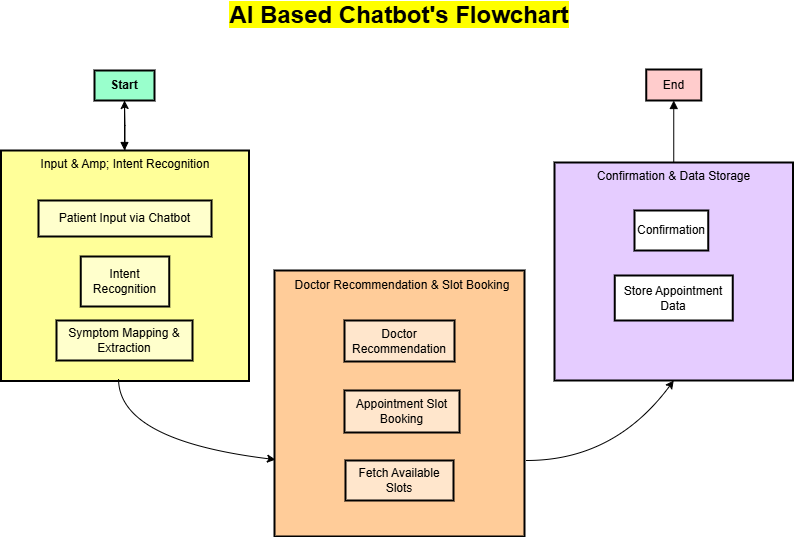

The diagram above was exported from draw.io. Its source (the exported page's mxGraphModel, read from the mxfile embedded in the PNG):
<mxGraphModel dx="1434" dy="1786" grid="1" gridSize="10" guides="1" tooltips="1" connect="1" arrows="1" fold="1" page="1" pageScale="1" pageWidth="850" pageHeight="1100" math="0" shadow="0">
  <root>
    <mxCell id="0" />
    <mxCell id="1" parent="0" />
    <mxCell id="JfrtE2_nt4AjpJz-kjVu-2" value="" style="whiteSpace=wrap;strokeWidth=2;fillColor=#FFCC99;" vertex="1" parent="1">
      <mxGeometry x="310" y="220" width="250" height="266" as="geometry" />
    </mxCell>
    <mxCell id="JfrtE2_nt4AjpJz-kjVu-51" value="" style="edgeStyle=orthogonalEdgeStyle;rounded=0;orthogonalLoop=1;jettySize=auto;html=1;" edge="1" parent="1" source="JfrtE2_nt4AjpJz-kjVu-3" target="JfrtE2_nt4AjpJz-kjVu-4">
      <mxGeometry relative="1" as="geometry" />
    </mxCell>
    <mxCell id="JfrtE2_nt4AjpJz-kjVu-3" value="Input &amp; Amp; Intent Recognition" style="whiteSpace=wrap;strokeWidth=2;verticalAlign=top;fillColor=#FFFF99;" vertex="1" parent="1">
      <mxGeometry x="36.5" y="100" width="248" height="230.5" as="geometry" />
    </mxCell>
    <mxCell id="JfrtE2_nt4AjpJz-kjVu-4" value="Start" style="whiteSpace=wrap;strokeWidth=2;fontStyle=1;fillColor=#99FFCC;" vertex="1" parent="1">
      <mxGeometry x="130" y="20" width="60" height="30" as="geometry" />
    </mxCell>
    <mxCell id="JfrtE2_nt4AjpJz-kjVu-5" value="Patient Input via Chatbot" style="whiteSpace=wrap;strokeWidth=2;fillColor=#FFFFCC;" vertex="1" parent="1">
      <mxGeometry x="74" y="150" width="173" height="36" as="geometry" />
    </mxCell>
    <mxCell id="JfrtE2_nt4AjpJz-kjVu-6" value="Intent Recognition" style="whiteSpace=wrap;strokeWidth=2;fillColor=#FFFFCC;" vertex="1" parent="1">
      <mxGeometry x="116.25" y="206" width="88.5" height="50" as="geometry" />
    </mxCell>
    <mxCell id="JfrtE2_nt4AjpJz-kjVu-7" value="Symptom Mapping &amp; Extraction" style="whiteSpace=wrap;strokeWidth=2;fillColor=#FFFFCC;" vertex="1" parent="1">
      <mxGeometry x="92" y="270" width="136" height="40" as="geometry" />
    </mxCell>
    <mxCell id="JfrtE2_nt4AjpJz-kjVu-8" value="Doctor Recommendation" style="whiteSpace=wrap;strokeWidth=2;fillColor=#FFE6CC;" vertex="1" parent="1">
      <mxGeometry x="380" y="270" width="110" height="41" as="geometry" />
    </mxCell>
    <mxCell id="JfrtE2_nt4AjpJz-kjVu-9" value="Appointment Slot Booking" style="whiteSpace=wrap;strokeWidth=2;fillColor=#FFE6CC;" vertex="1" parent="1">
      <mxGeometry x="380" y="340" width="115" height="42" as="geometry" />
    </mxCell>
    <mxCell id="JfrtE2_nt4AjpJz-kjVu-10" value="Fetch Available Slots" style="whiteSpace=wrap;strokeWidth=2;fillColor=#FFE6CC;" vertex="1" parent="1">
      <mxGeometry x="381" y="410" width="108" height="40" as="geometry" />
    </mxCell>
    <mxCell id="JfrtE2_nt4AjpJz-kjVu-14" value="" style="curved=1;startArrow=none;endArrow=block;exitX=0.5;exitY=1;rounded=0;" edge="1" parent="1" source="JfrtE2_nt4AjpJz-kjVu-4">
      <mxGeometry relative="1" as="geometry">
        <Array as="points" />
        <mxPoint x="160" y="100" as="targetPoint" />
      </mxGeometry>
    </mxCell>
    <mxCell id="JfrtE2_nt4AjpJz-kjVu-30" style="edgeStyle=orthogonalEdgeStyle;rounded=0;orthogonalLoop=1;jettySize=auto;html=1;exitX=0.5;exitY=1;exitDx=0;exitDy=0;" edge="1" parent="1" source="JfrtE2_nt4AjpJz-kjVu-10" target="JfrtE2_nt4AjpJz-kjVu-10">
      <mxGeometry relative="1" as="geometry" />
    </mxCell>
    <mxCell id="JfrtE2_nt4AjpJz-kjVu-35" value="End" style="whiteSpace=wrap;strokeWidth=2;fillColor=#FFCCCC;" vertex="1" parent="1">
      <mxGeometry x="681.75" y="19" width="55" height="31" as="geometry" />
    </mxCell>
    <mxCell id="JfrtE2_nt4AjpJz-kjVu-36" value="" style="curved=1;startArrow=none;endArrow=block;entryX=0.5;entryY=1;rounded=0;entryDx=0;entryDy=0;exitX=0.5;exitY=0;exitDx=0;exitDy=0;" edge="1" parent="1" source="JfrtE2_nt4AjpJz-kjVu-41" target="JfrtE2_nt4AjpJz-kjVu-35">
      <mxGeometry relative="1" as="geometry">
        <Array as="points" />
        <mxPoint x="760" y="70" as="sourcePoint" />
        <mxPoint x="768.25" y="79" as="targetPoint" />
      </mxGeometry>
    </mxCell>
    <mxCell id="JfrtE2_nt4AjpJz-kjVu-41" value="Confirmation &amp; Data Storage" style="whiteSpace=wrap;strokeWidth=2;verticalAlign=top;fillColor=#E5CCFF;" vertex="1" parent="1">
      <mxGeometry x="590" y="112" width="238.5" height="218" as="geometry" />
    </mxCell>
    <mxCell id="JfrtE2_nt4AjpJz-kjVu-43" value="Confirmation" style="whiteSpace=wrap;strokeWidth=2;" vertex="1" parent="1">
      <mxGeometry x="670" y="160" width="73.75" height="40" as="geometry" />
    </mxCell>
    <mxCell id="JfrtE2_nt4AjpJz-kjVu-44" value="Store Appointment Data" style="whiteSpace=wrap;strokeWidth=2;" vertex="1" parent="1">
      <mxGeometry x="650.25" y="225" width="118" height="45" as="geometry" />
    </mxCell>
    <mxCell id="JfrtE2_nt4AjpJz-kjVu-46" value="" style="curved=1;endArrow=classic;html=1;rounded=0;entryX=0.004;entryY=0.711;entryDx=0;entryDy=0;entryPerimeter=0;exitX=0.474;exitY=0.993;exitDx=0;exitDy=0;exitPerimeter=0;" edge="1" parent="1" source="JfrtE2_nt4AjpJz-kjVu-3" target="JfrtE2_nt4AjpJz-kjVu-2">
      <mxGeometry width="50" height="50" relative="1" as="geometry">
        <mxPoint x="154.75" y="440" as="sourcePoint" />
        <mxPoint x="204.75" y="390" as="targetPoint" />
        <Array as="points">
          <mxPoint x="154.75" y="390" />
        </Array>
      </mxGeometry>
    </mxCell>
    <mxCell id="JfrtE2_nt4AjpJz-kjVu-49" value="" style="curved=1;endArrow=classic;html=1;rounded=0;entryX=0.5;entryY=1;entryDx=0;entryDy=0;" edge="1" parent="1" target="JfrtE2_nt4AjpJz-kjVu-41">
      <mxGeometry width="50" height="50" relative="1" as="geometry">
        <mxPoint x="562" y="410" as="sourcePoint" />
        <mxPoint x="755" y="450" as="targetPoint" />
        <Array as="points">
          <mxPoint x="650" y="410" />
        </Array>
      </mxGeometry>
    </mxCell>
    <mxCell id="JfrtE2_nt4AjpJz-kjVu-53" value="Doctor Recommendation &amp;amp; Slot Booking" style="text;html=1;align=center;verticalAlign=middle;whiteSpace=wrap;rounded=0;" vertex="1" parent="1">
      <mxGeometry x="312.5" y="220" width="250" height="30" as="geometry" />
    </mxCell>
    <mxCell id="JfrtE2_nt4AjpJz-kjVu-54" value="&lt;b&gt;&lt;font style=&quot;font-size: 24px; background-color: rgb(255, 255, 0);&quot;&gt;AI Based Chatbot's Flowchart&lt;/font&gt;&lt;/b&gt;" style="text;html=1;align=center;verticalAlign=middle;whiteSpace=wrap;rounded=0;" vertex="1" parent="1">
      <mxGeometry x="230" y="-50" width="410" height="30" as="geometry" />
    </mxCell>
  </root>
</mxGraphModel>